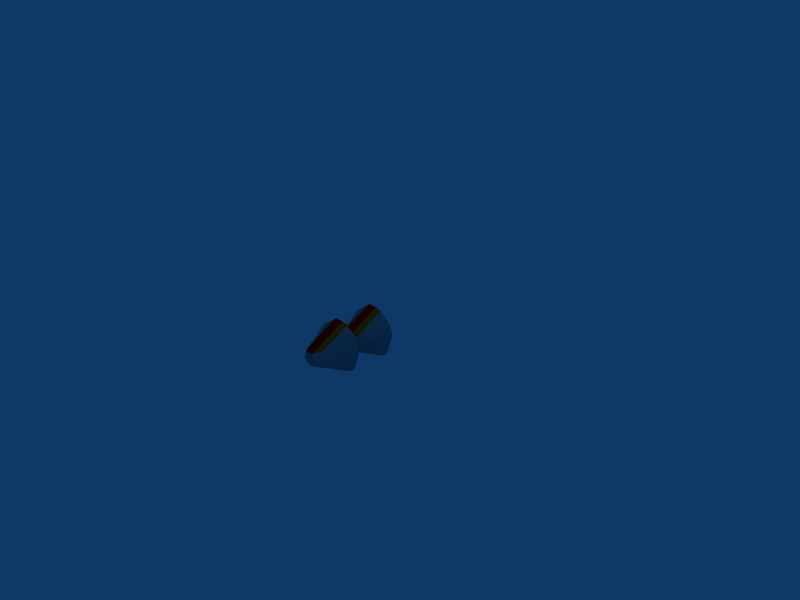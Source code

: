 # Source: sentinel3.blend  (saved by Blender 2.43.0; exported with 4.5.12 LTS)
import bpy
from mathutils import Matrix  # noqa: F401  (used for matrix-valued properties, if any)

bpy.ops.wm.read_factory_settings(use_empty=True)
scene = bpy.context.scene
scene.name = 'Scene'

# ---- collections
col_collection_1 = bpy.data.collections.new('Collection 1'); scene.collection.children.link(col_collection_1)

# ---- materials (node trees are filled in below, after node groups)
mat_material_003 = bpy.data.materials.new('Material.003')
mat_material_003.alpha_threshold = 0.0
mat_material_003.diffuse_color = (0.37, 0.56, 0.61, 1.0)
mat_material_003.roughness = 0.5
mat_material_003.line_color = (0.0, 0.0, 0.0, 1.0)
mat_material_001 = bpy.data.materials.new('Material.001')
mat_material_001.alpha_threshold = 0.0
mat_material_001.diffuse_color = (1.0, 0.0, 0.0, 1.0)
mat_material_001.roughness = 0.5
mat_material_001.line_color = (0.0, 0.0, 0.0, 1.0)
mat_material_004 = bpy.data.materials.new('Material.004')
mat_material_004.alpha_threshold = 0.0
mat_material_004.diffuse_color = (1.0, 0.3732, 0.0, 1.0)
mat_material_004.roughness = 0.5
mat_material_004.line_color = (0.0, 0.0, 0.0, 1.0)

# ---- material node trees

# ---- world
world_world = bpy.data.worlds.new('World'); scene.world = world_world
world_world.color = (0.05656, 0.2208, 0.4)
world_world.use_sun_shadow = False
world_world.sun_shadow_jitter_overblur = 0.0
world_world.cycles.sampling_method = 'MANUAL'
world_world.cycles.sample_map_resolution = 256

# ---- cameras
cam_camera = bpy.data.cameras.new('Camera')
cam_camera.passepartout_alpha = 0.2
cam_camera.clip_end = 100.0
cam_camera.lens = 35.0
cam_camera.ortho_scale = 7.314
cam_camera.show_passepartout = False
cam_camera.show_safe_areas = True
cam_camera.dof.focus_distance = 0.0
cam_camera.dof.aperture_fstop = 128.0

# ---- lights
light_spot = bpy.data.lights.new('Spot', 'POINT')
light_spot.transmission_factor = 0.0
light_spot.cutoff_distance = 30.0
light_spot.energy = 100.0
light_spot.shadow_buffer_clip_start = 1.001
light_spot.shadow_soft_size = 1.0
light_spot.shadow_maximum_resolution = 0.006
light_spot.use_absolute_resolution = True
light_spot.cycles.use_multiple_importance_sampling = False

# ---- meshes
me_cone = bpy.data.meshes.new('Cone')
me_cone.from_pydata([(0.2514, -0.6447, 1.977), (0.3595, -0.313, 1.977), (0.07716, -0.4045, 2.522), (-0.03499, -0.4859, 2.522), (-0.2096, -0.7259, 1.977), (0.1393, -0.7261, 1.977), (-0.147, -0.4044, 2.522), (-0.4292, -0.3125, 1.977), (-0.3216, -0.6444, 1.977), (-0.1041, -0.2727, 2.522), (-0.1039, 0.02411, 1.977), (-0.3863, -0.1808, 1.977), (0.03443, -0.2727, 2.522), (0.3167, -0.1812, 1.977), (0.03462, 0.02402, 1.977), (0.09874, -0.4116, 1.907), (0.2936, -0.3484, 1.907), (0.2191, -0.5774, 1.907), (-0.035, -0.5086, 1.907), (0.08531, -0.6744, 1.907), (-0.1555, -0.6743, 1.907), (-0.1686, -0.4114, 1.907), (-0.2891, -0.5771, 1.907), (-0.3634, -0.348, 1.907), (-0.1175, -0.2543, 1.907), (-0.3123, -0.1908, 1.907), (-0.1173, -0.04941, 1.907), (0.04792, -0.04951, 1.907), (0.2427, -0.1912, 1.907), (0.04778, -0.2544, 1.907), (-0.03493, -0.3793, 2.522), (-0.03494, -0.3814, 1.907), (0.3054, -0.4789, 1.977), (0.2183, -0.3588, 2.249), (0.1643, -0.5246, 2.249), (-0.1223, -0.6059, 2.249), (-0.03514, -0.726, 1.977), (0.05215, -0.606, 2.249), (-0.2881, -0.3585, 2.249), (-0.3754, -0.4784, 1.977), (-0.2343, -0.5244, 2.249), (-0.104, -0.1243, 2.249), (-0.2451, -0.07833, 1.977), (-0.2452, -0.2267, 2.249), (0.1756, -0.227, 2.249), (0.1757, -0.0786, 1.977), (0.03452, -0.1244, 2.249), (0.1962, -0.38, 1.907), (0.2563, -0.4629, 1.907), (0.1589, -0.4945, 1.907), (0.02516, -0.5915, 1.907), (-0.03511, -0.6744, 1.907), (-0.09527, -0.5914, 1.907), (-0.2289, -0.4942, 1.907), (-0.3263, -0.4625, 1.907), (-0.266, -0.3797, 1.907), (-0.2149, -0.2226, 1.907), (-0.2148, -0.1201, 1.907), (-0.1174, -0.1518, 1.907), (0.1453, -0.1204, 1.907), (0.1452, -0.2228, 1.907), (0.04785, -0.152, 1.907), (-0.0002529, -0.326, 2.522), (0.02111, -0.3919, 2.522), (-0.03496, -0.4326, 2.522), (-0.09098, -0.3918, 2.522), (-0.06953, -0.326, 2.522), (0.006422, -0.3179, 1.907), (0.0319, -0.3965, 1.907), (-0.03497, -0.445, 1.907), (-0.1018, -0.3964, 1.907), (-0.0762, -0.3179, 1.907), (0.2682, -0.2698, 1.907), (0.07326, -0.333, 1.907), (0.03187, -0.4601, 1.907), (0.1522, -0.6259, 1.907), (-0.1018, -0.46, 1.907), (-0.2223, -0.6257, 1.907), (-0.143, -0.3328, 1.907), (-0.3378, -0.2694, 1.907), (-0.0347, -0.04946, 1.907), (-0.03484, -0.2543, 1.907), (0.2784, -0.5618, 1.977), (0.3324, -0.396, 1.977), (0.1477, -0.3817, 2.386), (0.2889, -0.3359, 2.113), (0.2079, -0.5847, 2.113), (0.1207, -0.4646, 2.386), (-0.07863, -0.5459, 2.386), (-0.1659, -0.6659, 2.113), (0.05207, -0.7261, 1.977), (-0.1224, -0.7259, 1.977), (0.09572, -0.6661, 2.113), (0.008582, -0.546, 2.386), (-0.3587, -0.3355, 2.113), (-0.2176, -0.3814, 2.386), (-0.3485, -0.5614, 1.977), (-0.4023, -0.3955, 1.977), (-0.278, -0.5844, 2.113), (-0.1907, -0.4644, 2.386), (-0.104, -0.05008, 2.113), (-0.1041, -0.1985, 2.386), (-0.1745, -0.02711, 1.977), (-0.3157, -0.1295, 1.977), (-0.3158, -0.2037, 2.113), (-0.1747, -0.2497, 2.386), (0.105, -0.2499, 2.386), (0.2462, -0.2041, 2.113), (0.2462, -0.1299, 1.977), (0.1051, -0.02729, 1.977), (0.03448, -0.1986, 2.386), (0.03457, -0.05017, 2.113), (0.275, -0.4056, 1.907), (0.2377, -0.5201, 1.907), (0.0251, -0.6744, 1.907), (-0.09532, -0.6743, 1.907), (-0.3077, -0.5198, 1.907), (-0.3449, -0.4052, 1.907), (-0.2635, -0.1555, 1.907), (-0.1661, -0.08477, 1.907), (0.0966, -0.08494, 1.907), (0.194, -0.1558, 1.907), (-0.01759, -0.3526, 2.522), (-0.006911, -0.3856, 2.522), (-0.03495, -0.4059, 2.522), (-0.06296, -0.3856, 2.522), (-0.05223, -0.3526, 2.522), (-0.01426, -0.3497, 1.907), (-0.001518, -0.389, 1.907), (-0.03495, -0.4132, 1.907), (-0.06836, -0.3889, 1.907), (-0.05557, -0.3497, 1.907), (0.2349, -0.5018, 2.113), (0.2619, -0.4188, 2.113), (0.1913, -0.4417, 2.249), (-0.03506, -0.606, 2.249), (-0.07871, -0.6659, 2.113), (0.008504, -0.666, 2.113), (-0.2612, -0.4414, 2.249), (-0.3318, -0.4184, 2.113), (-0.3049, -0.5014, 2.113), (-0.1746, -0.1755, 2.249), (-0.1746, -0.1013, 2.113), (-0.2452, -0.1525, 2.113), (0.1051, -0.1757, 2.249), (0.1756, -0.1528, 2.113), (0.1051, -0.1015, 2.113), (0.1775, -0.4372, 1.907), (0.2263, -0.4214, 1.907), (0.2076, -0.4787, 1.907), (-0.03506, -0.5915, 1.907), (-0.004977, -0.6329, 1.907), (-0.06519, -0.6329, 1.907), (-0.2475, -0.437, 1.907), (-0.2776, -0.4784, 1.907), (-0.2962, -0.4211, 1.907), (-0.1661, -0.1872, 1.907), (-0.2148, -0.1713, 1.907), (-0.1661, -0.136, 1.907), (0.09657, -0.1362, 1.907), (0.1453, -0.1716, 1.907), (0.09654, -0.1874, 1.907), (0.1707, -0.3014, 1.907), (0.09203, -0.543, 1.907), (-0.1621, -0.5428, 1.907), (-0.2404, -0.3011, 1.907), (-0.03477, -0.1519, 1.907), (0.01043, -0.359, 2.522), (-0.006924, -0.4123, 2.522), (-0.06297, -0.4122, 2.522), (-0.08025, -0.3589, 2.522), (-0.03489, -0.326, 2.522), (0.01916, -0.3572, 1.907), (-0.001534, -0.4208, 1.907), (-0.06837, -0.4207, 1.907), (-0.08899, -0.3571, 1.907), (-0.03489, -0.3179, 1.907), (-0.03489, -0.3179, 2.522), (-0.08899, -0.3571, 2.522), (-0.06837, -0.4207, 2.522), (-0.001534, -0.4208, 2.522), (0.01916, -0.3572, 2.522), (-0.03489, -0.326, 3.136), (-0.08025, -0.3589, 3.136), (-0.06297, -0.4122, 3.136), (-0.006924, -0.4123, 3.136), (0.01043, -0.359, 3.136), (-0.03477, -0.1519, 2.522), (-0.2404, -0.3011, 2.522), (-0.1621, -0.5428, 2.522), (0.09203, -0.543, 2.522), (0.1707, -0.3014, 2.522), (0.09654, -0.1874, 2.522), (0.1453, -0.1716, 2.522), (0.09657, -0.1362, 2.522), (-0.1661, -0.136, 2.522), (-0.2148, -0.1713, 2.522), (-0.1661, -0.1872, 2.522), (-0.2962, -0.4211, 2.522), (-0.2776, -0.4784, 2.522), (-0.2475, -0.437, 2.522), (-0.06519, -0.6329, 2.522), (-0.004977, -0.6329, 2.522), (-0.03506, -0.5915, 2.522), (0.2076, -0.4787, 2.522), (0.2263, -0.4214, 2.522), (0.1775, -0.4372, 2.522), (0.1051, -0.1015, 2.728), (0.1756, -0.1528, 2.728), (0.1051, -0.1757, 2.864), (-0.2452, -0.1525, 2.728), (-0.1746, -0.1013, 2.728), (-0.1746, -0.1755, 2.864), (-0.3049, -0.5014, 2.728), (-0.3318, -0.4184, 2.728), (-0.2612, -0.4414, 2.864), (0.008504, -0.666, 2.728), (-0.07871, -0.6659, 2.728), (-0.03506, -0.606, 2.864), (0.1913, -0.4417, 2.864), (0.2619, -0.4188, 2.728), (0.2349, -0.5018, 2.728), (-0.05557, -0.3497, 2.522), (-0.06836, -0.3889, 2.522), (-0.03495, -0.4132, 2.522), (-0.001518, -0.389, 2.522), (-0.01426, -0.3497, 2.522), (-0.05223, -0.3526, 3.136), (-0.06296, -0.3856, 3.136), (-0.03495, -0.4059, 3.136), (-0.006911, -0.3856, 3.136), (-0.01759, -0.3526, 3.136), (0.194, -0.1558, 2.522), (0.0966, -0.08494, 2.522), (-0.1661, -0.08477, 2.522), (-0.2635, -0.1555, 2.522), (-0.3449, -0.4052, 2.522), (-0.3077, -0.5198, 2.522), (-0.09532, -0.6743, 2.522), (0.0251, -0.6744, 2.522), (0.2377, -0.5201, 2.522), (0.275, -0.4056, 2.522), (0.03457, -0.05017, 2.728), (0.03448, -0.1986, 3.0), (0.1051, -0.02729, 2.592), (0.2462, -0.1299, 2.592), (0.2462, -0.2041, 2.728), (0.105, -0.2499, 3.0), (-0.1747, -0.2497, 3.0), (-0.3158, -0.2037, 2.728), (-0.3157, -0.1295, 2.592), (-0.1745, -0.02711, 2.592), (-0.1041, -0.1985, 3.0), (-0.104, -0.05008, 2.728), (-0.1907, -0.4644, 3.0), (-0.278, -0.5844, 2.728), (-0.4023, -0.3955, 2.592), (-0.3485, -0.5614, 2.592), (-0.2176, -0.3814, 3.0), (-0.3587, -0.3355, 2.728), (0.008582, -0.546, 3.0), (0.09572, -0.6661, 2.728), (-0.1224, -0.7259, 2.592), (0.05207, -0.7261, 2.592), (-0.1659, -0.6659, 2.728), (-0.07863, -0.5459, 3.0), (0.1207, -0.4646, 3.0), (0.2079, -0.5847, 2.728), (0.2889, -0.3359, 2.728), (0.1477, -0.3817, 3.0), (0.3324, -0.396, 2.592), (0.2784, -0.5618, 2.592), (-0.03484, -0.2543, 2.522), (-0.0347, -0.04946, 2.522), (-0.3378, -0.2694, 2.522), (-0.143, -0.3328, 2.522), (-0.2223, -0.6257, 2.522), (-0.1018, -0.46, 2.522), (0.1522, -0.6259, 2.522), (0.03187, -0.4601, 2.522), (0.07326, -0.333, 2.522), (0.2682, -0.2698, 2.522), (-0.0762, -0.3179, 2.522), (-0.1018, -0.3964, 2.522), (-0.03497, -0.445, 2.522), (0.0319, -0.3965, 2.522), (0.006422, -0.3179, 2.522), (-0.06953, -0.326, 3.136), (-0.09098, -0.3918, 3.136), (-0.03496, -0.4326, 3.136), (0.02111, -0.3919, 3.136), (-0.0002529, -0.326, 3.136), (0.04785, -0.152, 2.522), (0.1452, -0.2228, 2.522), (0.1453, -0.1204, 2.522), (-0.1174, -0.1518, 2.522), (-0.2148, -0.1201, 2.522), (-0.2149, -0.2226, 2.522), (-0.266, -0.3797, 2.522), (-0.3263, -0.4625, 2.522), (-0.2289, -0.4942, 2.522), (-0.09527, -0.5914, 2.522), (-0.03511, -0.6744, 2.522), (0.02516, -0.5915, 2.522), (0.1589, -0.4945, 2.522), (0.2563, -0.4629, 2.522), (0.1962, -0.38, 2.522), (0.03452, -0.1244, 2.864), (0.1757, -0.0786, 2.592), (0.1756, -0.227, 2.864), (-0.2452, -0.2267, 2.864), (-0.2451, -0.07833, 2.592), (-0.104, -0.1243, 2.864), (-0.2343, -0.5244, 2.864), (-0.3754, -0.4784, 2.592), (-0.2881, -0.3585, 2.864), (0.05215, -0.606, 2.864), (-0.03514, -0.726, 2.592), (-0.1223, -0.6059, 2.864), (0.1643, -0.5246, 2.864), (0.2183, -0.3588, 2.864), (0.3054, -0.4789, 2.592), (-0.03494, -0.3814, 2.522), (-0.03493, -0.3793, 3.136), (0.04778, -0.2544, 2.522), (0.2427, -0.1912, 2.522), (0.04792, -0.04951, 2.522), (-0.1173, -0.04941, 2.522), (-0.3123, -0.1908, 2.522), (-0.1175, -0.2543, 2.522), (-0.3634, -0.348, 2.522), (-0.2891, -0.5771, 2.522), (-0.1686, -0.4114, 2.522), (-0.1555, -0.6743, 2.522), (0.08531, -0.6744, 2.522), (-0.035, -0.5086, 2.522), (0.2191, -0.5774, 2.522), (0.2936, -0.3484, 2.522), (0.09874, -0.4116, 2.522), (0.03462, 0.02402, 2.592), (0.3167, -0.1812, 2.592), (0.03443, -0.2727, 3.136), (-0.3863, -0.1808, 2.592), (-0.1039, 0.02411, 2.592), (-0.1041, -0.2727, 3.136), (-0.3216, -0.6444, 2.592), (-0.4292, -0.3125, 2.592), (-0.147, -0.4044, 3.136), (0.1393, -0.7261, 2.592), (-0.2096, -0.7259, 2.592), (-0.03499, -0.4859, 3.136), (0.07716, -0.4045, 3.136), (0.3595, -0.313, 2.592), (0.2514, -0.6447, 2.592)], [], [(75, 0, 5), (19, 75, 5), (17, 0, 75), (72, 13, 1), (16, 72, 1), (72, 28, 13), (77, 4, 8), (22, 77, 8), (77, 20, 4), (79, 7, 11), (25, 79, 11), (79, 23, 7), (80, 10, 14), (27, 80, 14), (80, 26, 10), (132, 34, 86), (86, 82, 132), (32, 132, 82), (86, 0, 82), (132, 32, 133), (133, 134, 132), (34, 132, 134), (134, 133, 33), (84, 2, 87), (87, 134, 84), (33, 84, 134), (134, 87, 34), (85, 33, 133), (133, 83, 85), (1, 85, 83), (83, 133, 32), (135, 37, 93), (93, 88, 135), (35, 135, 88), (88, 93, 3), (135, 35, 136), (136, 137, 135), (37, 135, 137), (137, 136, 36), (90, 5, 92), (92, 137, 90), (36, 90, 137), (137, 92, 37), (91, 36, 136), (136, 89, 91), (4, 91, 89), (89, 136, 35), (138, 40, 99), (99, 95, 138), (38, 138, 95), (95, 99, 6), (138, 38, 139), (139, 140, 138), (40, 138, 140), (140, 139, 39), (96, 8, 98), (98, 140, 96), (39, 96, 140), (140, 98, 40), (97, 39, 139), (139, 94, 97), (7, 97, 94), (94, 139, 38), (141, 43, 105), (105, 101, 141), (41, 141, 101), (101, 105, 9), (141, 41, 142), (142, 143, 141), (43, 141, 143), (143, 142, 42), (103, 11, 104), (104, 143, 103), (42, 103, 143), (143, 104, 43), (102, 42, 142), (142, 100, 102), (10, 102, 100), (100, 142, 41), (144, 46, 110), (110, 106, 144), (44, 144, 106), (106, 110, 12), (144, 44, 145), (145, 146, 144), (46, 144, 146), (146, 145, 45), (109, 14, 111), (111, 146, 109), (45, 109, 146), (146, 111, 46), (108, 45, 145), (145, 107, 108), (13, 108, 107), (107, 145, 44), (47, 147, 15), (147, 49, 15), (147, 47, 148), (148, 149, 147), (49, 147, 149), (149, 148, 48), (149, 48, 113), (49, 149, 113, 17), (112, 48, 148), (16, 112, 148, 47), (50, 150, 18), (150, 52, 18), (150, 50, 151), (151, 152, 150), (52, 150, 152), (152, 151, 51), (152, 51, 115), (52, 152, 115, 20), (114, 51, 151), (19, 114, 151, 50), (53, 153, 21), (153, 55, 21), (153, 53, 154), (154, 155, 153), (55, 153, 155), (155, 154, 54), (155, 54, 117), (55, 155, 117, 23), (116, 54, 154), (22, 116, 154, 53), (56, 156, 24), (156, 58, 24), (156, 56, 157), (157, 158, 156), (58, 156, 158), (158, 157, 57), (158, 57, 119), (58, 158, 119, 26), (118, 57, 157), (25, 118, 157, 56), (120, 59, 159), (27, 120, 159, 61), (159, 59, 160), (160, 161, 159), (61, 159, 161), (161, 160, 60), (61, 161, 29), (161, 60, 29), (160, 59, 121), (60, 160, 121, 28), (82, 0, 17, 113), (113, 48, 32, 82), (48, 112, 83, 32), (112, 16, 1, 83), (2, 84, 106, 12), (84, 33, 44, 106), (33, 85, 107, 44), (85, 1, 13, 107), (0, 86, 92, 5), (86, 34, 37, 92), (34, 87, 93, 37), (87, 2, 3, 93), (6, 99, 88, 3), (99, 40, 35, 88), (40, 98, 89, 35), (98, 8, 4, 89), (5, 90, 114, 19), (90, 36, 51, 114), (36, 91, 115, 51), (91, 4, 20, 115), (7, 94, 104, 11), (94, 38, 43, 104), (38, 95, 105, 43), (95, 6, 9, 105), (8, 96, 116, 22), (96, 39, 54, 116), (39, 97, 117, 54), (97, 7, 23, 117), (10, 100, 111, 14), (100, 41, 46, 111), (41, 101, 110, 46), (101, 9, 12, 110), (26, 119, 102, 10), (119, 57, 42, 102), (57, 118, 103, 42), (118, 25, 11, 103), (28, 121, 108, 13), (121, 59, 45, 108), (59, 120, 109, 45), (120, 27, 14, 109), (60, 162, 73, 29), (162, 47, 15, 73), (28, 72, 162, 60), (72, 16, 47, 162), (49, 163, 74, 15), (163, 50, 18, 74), (17, 75, 163, 49), (75, 19, 50, 163), (52, 164, 76, 18), (164, 53, 21, 76), (20, 77, 164, 52), (77, 22, 53, 164), (55, 165, 78, 21), (165, 56, 24, 78), (23, 79, 165, 55), (79, 25, 56, 165), (58, 166, 81, 24), (166, 61, 29, 81), (26, 80, 166, 58), (80, 27, 61, 166), (167, 62, 122), (122, 123, 167), (63, 167, 123), (123, 122, 30), (167, 2, 12), (62, 167, 12), (167, 63, 2), (168, 63, 123), (123, 124, 168), (64, 168, 124), (124, 123, 30), (168, 3, 2), (63, 168, 2), (168, 64, 3), (169, 64, 124), (124, 125, 169), (65, 169, 125), (125, 124, 30), (169, 6, 3), (64, 169, 3), (169, 65, 6), (170, 65, 125), (125, 126, 170), (66, 170, 126), (126, 125, 30), (170, 9, 6), (65, 170, 6), (170, 66, 9), (171, 66, 126), (126, 122, 171), (62, 171, 122), (122, 126, 30), (171, 12, 9), (66, 171, 9), (171, 62, 12), (172, 68, 128), (128, 127, 172), (67, 172, 127), (127, 128, 31), (68, 172, 73, 15), (172, 67, 29, 73), (173, 69, 129), (129, 128, 173), (68, 173, 128), (128, 129, 31), (69, 173, 74, 18), (173, 68, 15, 74), (174, 70, 130), (130, 129, 174), (69, 174, 129), (129, 130, 31), (70, 174, 76, 21), (174, 69, 18, 76), (175, 71, 131), (131, 130, 175), (70, 175, 130), (130, 131, 31), (71, 175, 78, 24), (175, 70, 21, 78), (176, 67, 127), (127, 131, 176), (71, 176, 131), (131, 127, 31), (67, 176, 81, 29), (176, 71, 24, 81), (177, 282, 329, 272), (286, 177, 272, 324), (222, 226, 322), (282, 177, 222), (226, 222, 177), (177, 286, 226), (178, 283, 332, 275), (282, 178, 275, 329), (223, 222, 322), (283, 178, 223), (222, 223, 178), (178, 282, 222), (179, 284, 335, 277), (283, 179, 277, 332), (224, 223, 322), (284, 179, 224), (223, 224, 179), (179, 283, 223), (180, 285, 338, 279), (284, 180, 279, 335), (225, 224, 322), (285, 180, 225), (224, 225, 180), (180, 284, 224), (181, 286, 324, 280), (285, 181, 280, 338), (226, 225, 322), (286, 181, 226), (225, 226, 181), (181, 285, 225), (182, 291, 341), (287, 182, 344), (182, 341, 344), (231, 227, 323), (291, 182, 231), (227, 231, 182), (182, 287, 227), (183, 287, 344), (288, 183, 347), (183, 344, 347), (227, 228, 323), (287, 183, 227), (228, 227, 183), (183, 288, 228), (184, 288, 347), (289, 184, 350), (184, 347, 350), (228, 229, 323), (288, 184, 228), (229, 228, 184), (184, 289, 229), (185, 289, 350), (290, 185, 351), (185, 350, 351), (229, 230, 323), (289, 185, 229), (230, 229, 185), (185, 290, 230), (186, 290, 351), (291, 186, 341), (186, 351, 341), (230, 231, 323), (290, 186, 230), (231, 230, 186), (186, 291, 231), (273, 326, 292, 187), (327, 273, 187, 295), (187, 292, 324, 272), (295, 187, 272, 329), (274, 328, 297, 188), (330, 274, 188, 298), (188, 297, 329, 275), (298, 188, 275, 332), (276, 331, 300, 189), (333, 276, 189, 301), (189, 300, 332, 277), (301, 189, 277, 335), (278, 334, 303, 190), (336, 278, 190, 304), (190, 303, 335, 279), (304, 190, 279, 338), (281, 337, 306, 191), (325, 281, 191, 293), (191, 306, 338, 280), (293, 191, 280, 324), (233, 326, 339, 244), (294, 233, 244, 308), (232, 294, 308, 245), (325, 232, 245, 340), (235, 328, 342, 250), (296, 235, 250, 311), (234, 296, 311, 251), (327, 234, 251, 343), (252, 344, 341, 243), (312, 252, 243, 307), (253, 312, 307, 242), (343, 253, 242, 339), (256, 346, 330, 236), (314, 256, 236, 299), (257, 314, 299, 237), (345, 257, 237, 331), (258, 347, 344, 248), (315, 258, 248, 310), (259, 315, 310, 249), (346, 259, 249, 342), (262, 349, 333, 238), (317, 262, 238, 302), (263, 317, 302, 239), (348, 263, 239, 334), (255, 345, 349, 264), (313, 255, 264, 318), (254, 313, 318, 265), (347, 254, 265, 350), (266, 351, 350, 260), (319, 266, 260, 316), (267, 319, 316, 261), (353, 267, 261, 348), (268, 352, 340, 246), (320, 268, 246, 309), (269, 320, 309, 247), (351, 269, 247, 341), (241, 337, 352, 270), (305, 241, 270, 321), (240, 305, 321, 271), (271, 353, 336, 240), (293, 193, 232, 325), (193, 294, 232), (192, 293, 324), (292, 192, 324), (192, 193, 293), (292, 194, 192), (193, 192, 194), (194, 294, 193), (326, 233, 194, 292), (233, 294, 194), (328, 235, 196, 297), (235, 296, 196), (295, 195, 234, 327), (195, 296, 234), (195, 196, 296), (295, 197, 195), (196, 195, 197), (197, 297, 196), (197, 295, 329), (297, 197, 329), (331, 237, 199, 300), (237, 299, 199), (298, 198, 236, 330), (198, 299, 236), (198, 199, 299), (298, 200, 198), (199, 198, 200), (200, 300, 199), (200, 298, 332), (300, 200, 332), (334, 239, 202, 303), (239, 302, 202), (301, 201, 238, 333), (201, 302, 238), (201, 202, 302), (301, 203, 201), (202, 201, 203), (203, 303, 202), (203, 301, 335), (303, 203, 335), (337, 241, 205, 306), (241, 305, 205), (304, 204, 240, 336), (204, 305, 240), (204, 205, 305), (304, 206, 204), (205, 204, 206), (206, 306, 205), (206, 304, 338), (306, 206, 338), (246, 208, 309), (340, 245, 246), (208, 246, 245), (245, 308, 208), (207, 242, 307), (308, 244, 207), (242, 207, 244), (244, 339, 242), (207, 208, 308), (307, 209, 207), (208, 207, 209), (209, 309, 208), (247, 243, 341), (309, 209, 247), (243, 247, 209), (209, 307, 243), (253, 211, 312), (343, 251, 253), (211, 253, 251), (251, 311, 211), (210, 249, 310), (311, 250, 210), (249, 210, 250), (250, 342, 249), (210, 211, 311), (310, 212, 210), (211, 210, 212), (212, 312, 211), (252, 248, 344), (312, 212, 252), (248, 252, 212), (212, 310, 248), (259, 214, 315), (346, 256, 259), (214, 259, 256), (256, 314, 214), (213, 255, 313), (314, 257, 213), (255, 213, 257), (257, 345, 255), (213, 214, 314), (313, 215, 213), (214, 213, 215), (215, 315, 214), (258, 254, 347), (315, 215, 258), (254, 258, 215), (215, 313, 254), (264, 217, 318), (349, 262, 264), (217, 264, 262), (262, 317, 217), (216, 261, 316), (317, 263, 216), (261, 216, 263), (263, 348, 261), (216, 217, 317), (316, 218, 216), (217, 216, 218), (218, 318, 217), (265, 260, 350), (318, 218, 265), (260, 265, 218), (218, 316, 260), (270, 220, 321), (352, 268, 270), (220, 270, 268), (268, 320, 220), (219, 266, 319), (320, 269, 219), (266, 219, 269), (269, 351, 266), (219, 220, 320), (319, 221, 219), (220, 219, 221), (221, 321, 220), (267, 353, 271), (321, 221, 271), (267, 271, 221), (221, 319, 267), (273, 327, 343), (326, 273, 339), (273, 343, 339), (274, 330, 346), (328, 274, 342), (274, 346, 342), (276, 333, 349), (331, 276, 345), (276, 349, 345), (281, 325, 340), (337, 281, 352), (281, 340, 352), (336, 353, 278), (334, 278, 348), (278, 353, 348)])
me_cone.polygons.foreach_set('material_index', [0, 0, 0, 1, 1, 1, 0, 0, 0, 0, 0, 0, 0, 0, 0, 0, 0, 0, 0, 0, 0, 0, 2, 2, 2, 2, 0, 2, 2, 2, 0, 0, 0, 0, 0, 0, 0, 0, 0, 0, 0, 0, 0, 0, 0, 0, 0, 0, 0, 0, 0, 0, 0, 0, 0, 0, 0, 0, 0, 0, 0, 0, 0, 0, 0, 0, 0, 0, 0, 0, 0, 0, 0, 0, 0, 0, 0, 0, 0, 0, 2, 2, 2, 2, 0, 0, 0, 0, 0, 0, 0, 0, 2, 2, 2, 0, 0, 0, 0, 0, 0, 0, 0, 0, 0, 0, 0, 0, 0, 0, 0, 0, 0, 0, 0, 0, 0, 0, 0, 0, 0, 0, 0, 0, 0, 0, 0, 0, 0, 0, 0, 0, 0, 0, 0, 0, 0, 0, 0, 0, 0, 0, 0, 0, 0, 0, 0, 0, 2, 1, 1, 1, 1, 0, 0, 0, 0, 0, 0, 0, 0, 0, 0, 0, 0, 0, 0, 0, 0, 0, 0, 0, 0, 0, 0, 0, 0, 0, 0, 0, 0, 2, 0, 0, 0, 0, 0, 0, 0, 0, 0, 0, 0, 0, 0, 0, 0, 0, 0, 0, 0, 0, 0, 0, 0, 0, 0, 0, 0, 0, 0, 0, 0, 0, 0, 0, 0, 0, 0, 0, 0, 0, 0, 0, 0, 0, 0, 0, 0, 0, 0, 0, 0, 0, 0, 0, 0, 0, 0, 0, 0, 0, 0, 0, 0, 0, 0, 0, 0, 0, 0, 0, 0, 0, 0, 0, 0, 0, 0, 0, 0, 0, 0, 0, 0, 0, 0, 0, 0, 0, 0, 0, 0, 0, 0, 0, 0, 0, 0, 0, 0, 0, 0, 0, 0, 0, 0, 0, 0, 0, 0, 0, 0, 0, 1, 1, 0, 0, 0, 0, 0, 0, 0, 0, 0, 0, 0, 0, 0, 0, 0, 0, 0, 0, 0, 0, 0, 0, 0, 0, 0, 0, 0, 0, 0, 0, 0, 0, 0, 0, 0, 0, 0, 0, 0, 0, 0, 0, 0, 0, 0, 0, 0, 0, 0, 0, 0, 0, 0, 0, 0, 1, 1, 1, 1, 0, 0, 0, 2, 0, 0, 0, 0, 0, 0, 0, 0, 0, 0, 0, 0, 0, 0, 0, 0, 0, 0, 0, 0, 0, 0, 0, 0, 0, 0, 0, 0, 1, 1, 1, 1, 2, 0, 0, 0, 2, 0, 2, 0, 2, 0, 0, 0, 0, 0, 0, 0, 0, 0, 0, 0, 0, 0, 0, 0, 0, 0, 0, 0, 0, 0, 0, 0, 0, 0, 0, 0, 0, 0, 0, 0, 0, 0, 0, 0, 2, 0, 0, 0, 0, 0, 0, 2, 0, 2, 2, 2, 2, 0, 0, 0, 0, 0, 0, 0, 0, 2, 2, 2, 2, 0, 0, 0, 0, 0, 0, 0, 0, 0, 0, 0, 0, 0, 0, 0, 0, 0, 0, 0, 0, 0, 0, 0, 0, 0, 0, 0, 0, 0, 0, 0, 0, 0, 0, 0, 0, 0, 0, 0, 0, 0, 0, 0, 0, 0, 0, 0, 0, 0, 0, 2, 2, 2, 0, 2, 2, 2, 2, 0, 0, 0, 0, 0, 0, 0, 0, 0, 0, 0, 0, 0, 0, 0, 0, 1, 1, 1, 0, 0, 0])
_uv = me_cone.uv_layers.new(name='UVTex')
_uv.uv.foreach_set('vector', [0.0, 1.0, 0.0, 0.0, 1.0, 0.0, 0.0, 1.0, 0.0, 0.0, 1.0, 0.0, 0.0, 1.0, 0.0, 0.0, 1.0, 0.0, 0.0, 1.0, 0.0, 0.0, 1.0, 0.0, 0.0, 1.0, 0.0, 0.0, 1.0, 0.0, 0.0, 1.0, 0.0, 0.0, 1.0, 0.0, 0.0, 1.0, 0.0, 0.0, 1.0, 0.0, 0.0, 1.0, 0.0, 0.0, 1.0, 0.0, 0.0, 1.0, 0.0, 0.0, 1.0, 0.0, 0.0, 1.0, 0.0, 0.0, 1.0, 0.0, 0.0, 1.0, 0.0, 0.0, 1.0, 0.0, 0.0, 1.0, 0.0, 0.0, 1.0, 0.0, 0.0, 1.0, 0.0, 0.0, 1.0, 0.0, 0.0, 1.0, 0.0, 0.0, 1.0, 0.0, 0.0, 1.0, 0.0, 0.0, 1.0, 0.0, 0.0, 1.0, 0.0, 0.0, 1.0, 0.0, 0.0, 1.0, 0.0, 0.0, 1.0, 0.0, 0.0, 1.0, 0.0, 0.0, 1.0, 0.0, 0.0, 1.0, 0.0, 0.0, 1.0, 0.0, 0.0, 1.0, 0.0, 0.0, 1.0, 0.0, 0.0, 1.0, 0.0, 0.0, 1.0, 0.0, 0.0, 1.0, 0.0, 0.0, 1.0, 0.0, 0.0, 1.0, 0.0, 0.0, 1.0, 0.0, 0.0, 1.0, 0.0, 0.0, 1.0, 0.0, 0.0, 1.0, 0.0, 0.0, 1.0, 0.0, 0.0, 1.0, 0.0, 0.0, 1.0, 0.0, 0.0, 1.0, 0.0, 0.0, 1.0, 0.0, 0.0, 1.0, 0.0, 0.0, 1.0, 0.0, 0.0, 1.0, 0.0, 0.0, 1.0, 0.0, 0.0, 1.0, 0.0, 0.0, 1.0, 0.0, 0.0, 1.0, 0.0, 0.0, 1.0, 0.0, 0.0, 1.0, 0.0, 0.0, 1.0, 0.0, 0.0, 1.0, 0.0, 0.0, 1.0, 0.0, 0.0, 1.0, 0.0, 0.0, 1.0, 0.0, 0.0, 1.0, 0.0, 0.0, 1.0, 0.0, 0.0, 1.0, 0.0, 0.0, 1.0, 0.0, 0.0, 1.0, 0.0, 0.0, 1.0, 0.0, 0.0, 1.0, 0.0, 0.0, 1.0, 0.0, 0.0, 1.0, 0.0, 0.0, 1.0, 0.0, 0.0, 1.0, 0.0, 0.0, 1.0, 0.0, 0.0, 1.0, 0.0, 0.0, 1.0, 0.0, 0.0, 1.0, 0.0, 0.0, 1.0, 0.0, 0.0, 1.0, 0.0, 0.0, 1.0, 0.0, 0.0, 1.0, 0.0, 0.0, 1.0, 0.0, 0.0, 1.0, 0.0, 0.0, 1.0, 0.0, 0.0, 1.0, 0.0, 0.0, 1.0, 0.0, 0.0, 1.0, 0.0, 0.0, 1.0, 0.0, 0.0, 1.0, 0.0, 0.0, 1.0, 0.0, 0.0, 1.0, 0.0, 0.0, 1.0, 0.0, 0.0, 1.0, 0.0, 0.0, 1.0, 0.0, 0.0, 1.0, 0.0, 0.0, 1.0, 0.0, 0.0, 1.0, 0.0, 0.0, 1.0, 0.0, 0.0, 1.0, 0.0, 0.0, 1.0, 0.0, 0.0, 1.0, 0.0, 0.0, 1.0, 0.0, 0.0, 1.0, 0.0, 0.0, 1.0, 0.0, 0.0, 1.0, 0.0, 0.0, 1.0, 0.0, 0.0, 1.0, 0.0, 0.0, 1.0, 0.0, 0.0, 1.0, 0.0, 0.0, 1.0, 0.0, 0.0, 1.0, 0.0, 0.0, 1.0, 0.0, 0.0, 1.0, 0.0, 0.0, 1.0, 0.0, 0.0, 1.0, 0.0, 0.0, 1.0, 0.0, 0.0, 1.0, 0.0, 0.0, 1.0, 0.0, 0.0, 1.0, 0.0, 0.0, 1.0, 0.0, 0.0, 1.0, 0.0, 0.0, 1.0, 0.0, 0.0, 1.0, 0.0, 0.0, 1.0, 0.0, 0.0, 1.0, 0.0, 0.0, 1.0, 0.0, 0.0, 1.0, 0.0, 0.0, 1.0, 0.0, 0.0, 1.0, 0.0, 0.0, 1.0, 0.0, 0.0, 1.0, 0.0, 0.0, 1.0, 0.0, 0.0, 1.0, 0.0, 0.0, 1.0, 0.0, 0.0, 1.0, 0.0, 0.0, 1.0, 0.0, 0.0, 1.0, 0.0, 0.0, 1.0, 0.0, 0.0, 1.0, 0.0, 0.0, 1.0, 0.0, 0.0, 1.0, 0.0, 0.0, 1.0, 0.0, 0.0, 1.0, 0.0, 0.0, 1.0, 0.0, 0.0, 1.0, 0.0, 0.0, 1.0, 0.0, 0.0, 1.0, 0.0, 0.0, 1.0, 0.0, 0.0, 1.0, 0.0, 0.0, 1.0, 0.0, 0.0, 1.0, 0.0, 0.0, 1.0, 0.0, 0.0, 1.0, 0.0, 0.0, 1.0, 0.0, 0.0, 1.0, 0.0, 0.0, 1.0, 0.0, 0.0, 1.0, 0.0, 0.0, 1.0, 0.0, 0.0, 1.0, 0.0, 0.0, 1.0, 0.0, 0.0, 1.0, 0.0, 0.0, 1.0, 0.0, 0.0, 1.0, 0.0, 0.0, 1.0, 0.0, 0.0, 1.0, 0.0, 0.0, 1.0, 0.0, 0.0, 1.0, 0.0, 0.0, 1.0, 0.0, 0.0, 1.0, 0.0, 0.0, 1.0, 0.0, 0.0, 1.0, 0.0, 0.0, 1.0, 0.0, 0.0, 1.0, 0.0, 0.0, 1.0, 0.0, 0.0, 1.0, 0.0, 0.0, 1.0, 0.0, 0.0, 1.0, 0.0, 0.0, 1.0, 0.0, 0.0, 1.0, 0.0, 0.0, 1.0, 0.0, 0.0, 1.0, 0.0, 0.0, 1.0, 0.0, 0.0, 1.0, 0.0, 0.0, 1.0, 0.0, 0.0, 1.0, 0.0, 0.0, 1.0, 0.0, 0.0, 1.0, 0.0, 0.0, 1.0, 0.0, 0.0, 1.0, 0.0, 0.0, 1.0, 0.0, 0.0, 1.0, 0.0, 0.0, 1.0, 0.0, 0.0, 1.0, 0.0, 0.0, 1.0, 0.0, 0.0, 1.0, 0.0, 0.0, 1.0, 0.0, 0.0, 1.0, 0.0, 0.0, 1.0, 0.0, 0.0, 1.0, 0.0, 0.0, 1.0, 0.0, 1.0, 1.0, 0.0, 1.0, 0.0, 0.0, 1.0, 0.0, 0.0, 1.0, 0.0, 0.0, 1.0, 0.0, 1.0, 1.0, 0.0, 1.0, 0.0, 0.0, 1.0, 0.0, 0.0, 1.0, 0.0, 0.0, 1.0, 0.0, 0.0, 1.0, 0.0, 0.0, 1.0, 0.0, 0.0, 1.0, 0.0, 0.0, 1.0, 0.0, 0.0, 1.0, 0.0, 0.0, 1.0, 0.0, 0.0, 1.0, 0.0, 0.0, 1.0, 0.0, 0.0, 1.0, 0.0, 0.0, 1.0, 0.0, 0.0, 1.0, 0.0, 0.0, 1.0, 0.0, 1.0, 1.0, 0.0, 1.0, 0.0, 0.0, 1.0, 0.0, 0.0, 1.0, 0.0, 0.0, 1.0, 0.0, 1.0, 1.0, 0.0, 1.0, 0.0, 0.0, 1.0, 0.0, 0.0, 1.0, 0.0, 0.0, 1.0, 0.0, 0.0, 1.0, 0.0, 0.0, 1.0, 0.0, 0.0, 1.0, 0.0, 0.0, 1.0, 0.0, 0.0, 1.0, 0.0, 0.0, 1.0, 0.0, 0.0, 1.0, 0.0, 0.0, 1.0, 0.0, 0.0, 1.0, 0.0, 0.0, 1.0, 0.0, 0.0, 1.0, 0.0, 0.0, 1.0, 0.0, 1.0, 1.0, 0.0, 1.0, 0.0, 0.0, 1.0, 0.0, 0.0, 1.0, 0.0, 0.0, 1.0, 0.0, 1.0, 1.0, 0.0, 1.0, 0.0, 0.0, 1.0, 0.0, 0.0, 1.0, 0.0, 0.0, 1.0, 0.0, 0.0, 1.0, 0.0, 0.0, 1.0, 0.0, 0.0, 1.0, 0.0, 0.0, 1.0, 0.0, 0.0, 1.0, 0.0, 0.0, 1.0, 0.0, 0.0, 1.0, 0.0, 0.0, 1.0, 0.0, 0.0, 1.0, 0.0, 0.0, 1.0, 0.0, 0.0, 1.0, 0.0, 0.0, 1.0, 0.0, 1.0, 1.0, 0.0, 1.0, 0.0, 0.0, 1.0, 0.0, 0.0, 1.0, 0.0, 0.0, 1.0, 0.0, 1.0, 1.0, 0.0, 1.0, 0.0, 0.0, 1.0, 0.0, 0.0, 1.0, 0.0, 0.0, 1.0, 0.0, 1.0, 1.0, 0.0, 1.0, 0.0, 0.0, 1.0, 0.0, 0.0, 1.0, 0.0, 0.0, 1.0, 0.0, 0.0, 1.0, 0.0, 0.0, 1.0, 0.0, 0.0, 1.0, 0.0, 0.0, 1.0, 0.0, 0.0, 1.0, 0.0, 0.0, 1.0, 0.0, 0.0, 1.0, 0.0, 0.0, 1.0, 0.0, 0.0, 1.0, 0.0, 0.0, 1.0, 0.0, 0.0, 1.0, 0.0, 0.0, 1.0, 0.0, 1.0, 1.0, 0.0, 1.0, 0.0, 0.0, 1.0, 0.0, 1.0, 1.0, 0.0, 1.0, 0.0, 0.0, 1.0, 0.0, 1.0, 1.0, 0.0, 1.0, 0.0, 0.0, 1.0, 0.0, 1.0, 1.0, 0.0, 1.0, 0.0, 0.0, 1.0, 0.0, 1.0, 1.0, 0.0, 1.0, 0.0, 0.0, 1.0, 0.0, 1.0, 1.0, 0.0, 1.0, 0.0, 0.0, 1.0, 0.0, 1.0, 1.0, 0.0, 1.0, 0.0, 0.0, 1.0, 0.0, 1.0, 1.0, 0.0, 1.0, 0.0, 0.0, 1.0, 0.0, 1.0, 1.0, 0.0, 1.0, 0.0, 0.0, 1.0, 0.0, 1.0, 1.0, 0.0, 1.0, 0.0, 0.0, 1.0, 0.0, 1.0, 1.0, 0.0, 1.0, 0.0, 0.0, 1.0, 0.0, 1.0, 1.0, 0.0, 1.0, 0.0, 0.0, 1.0, 0.0, 1.0, 1.0, 0.0, 1.0, 0.0, 0.0, 1.0, 0.0, 1.0, 1.0, 0.0, 1.0, 0.0, 0.0, 1.0, 0.0, 1.0, 1.0, 0.0, 1.0, 0.0, 0.0, 1.0, 0.0, 1.0, 1.0, 0.0, 1.0, 0.0, 0.0, 1.0, 0.0, 1.0, 1.0, 0.0, 1.0, 0.0, 0.0, 1.0, 0.0, 1.0, 1.0, 0.0, 1.0, 0.0, 0.0, 1.0, 0.0, 1.0, 1.0, 0.0, 1.0, 0.0, 0.0, 1.0, 0.0, 1.0, 1.0, 0.0, 1.0, 0.0, 0.0, 1.0, 0.0, 1.0, 1.0, 0.0, 1.0, 0.0, 0.0, 1.0, 0.0, 1.0, 1.0, 0.0, 1.0, 0.0, 0.0, 1.0, 0.0, 1.0, 1.0, 0.0, 1.0, 0.0, 0.0, 1.0, 0.0, 1.0, 1.0, 0.0, 1.0, 0.0, 0.0, 1.0, 0.0, 1.0, 1.0, 0.0, 1.0, 0.0, 0.0, 1.0, 0.0, 1.0, 1.0, 0.0, 1.0, 0.0, 0.0, 1.0, 0.0, 1.0, 1.0, 0.0, 1.0, 0.0, 0.0, 1.0, 0.0, 1.0, 1.0, 0.0, 1.0, 0.0, 0.0, 1.0, 0.0, 1.0, 1.0, 0.0, 1.0, 0.0, 0.0, 1.0, 0.0, 1.0, 1.0, 0.0, 1.0, 0.0, 0.0, 1.0, 0.0, 1.0, 1.0, 0.0, 1.0, 0.0, 0.0, 1.0, 0.0, 1.0, 1.0, 0.0, 1.0, 0.0, 0.0, 1.0, 0.0, 1.0, 1.0, 0.0, 1.0, 0.0, 0.0, 1.0, 0.0, 1.0, 1.0, 0.0, 1.0, 0.0, 0.0, 1.0, 0.0, 1.0, 1.0, 0.0, 1.0, 0.0, 0.0, 1.0, 0.0, 1.0, 1.0, 0.0, 1.0, 0.0, 0.0, 1.0, 0.0, 1.0, 1.0, 0.0, 1.0, 0.0, 0.0, 1.0, 0.0, 1.0, 1.0, 0.0, 1.0, 0.0, 0.0, 1.0, 0.0, 1.0, 1.0, 0.0, 1.0, 0.0, 0.0, 1.0, 0.0, 1.0, 1.0, 0.0, 1.0, 0.0, 0.0, 1.0, 0.0, 1.0, 1.0, 0.0, 1.0, 0.0, 0.0, 1.0, 0.0, 1.0, 1.0, 0.0, 1.0, 0.0, 0.0, 1.0, 0.0, 1.0, 1.0, 0.0, 1.0, 0.0, 0.0, 1.0, 0.0, 1.0, 1.0, 0.0, 1.0, 0.0, 0.0, 1.0, 0.0, 1.0, 1.0, 0.0, 1.0, 0.0, 0.0, 1.0, 0.0, 1.0, 1.0, 0.0, 1.0, 0.0, 0.0, 1.0, 0.0, 1.0, 1.0, 0.0, 1.0, 0.0, 0.0, 1.0, 0.0, 1.0, 1.0, 0.0, 1.0, 0.0, 0.0, 1.0, 0.0, 1.0, 1.0, 0.0, 1.0, 0.0, 0.0, 1.0, 0.0, 1.0, 1.0, 0.0, 1.0, 0.0, 0.0, 1.0, 0.0, 1.0, 1.0, 0.0, 1.0, 0.0, 0.0, 1.0, 0.0, 1.0, 1.0, 0.0, 1.0, 0.0, 0.0, 1.0, 0.0, 1.0, 1.0, 0.0, 1.0, 0.0, 0.0, 1.0, 0.0, 1.0, 1.0, 0.0, 1.0, 0.0, 0.0, 1.0, 0.0, 1.0, 1.0, 0.0, 1.0, 0.0, 0.0, 1.0, 0.0, 1.0, 1.0, 0.0, 1.0, 0.0, 0.0, 1.0, 0.0, 1.0, 1.0, 0.0, 1.0, 0.0, 0.0, 1.0, 0.0, 1.0, 1.0, 0.0, 1.0, 0.0, 0.0, 1.0, 0.0, 1.0, 1.0, 0.0, 1.0, 0.0, 0.0, 1.0, 0.0, 1.0, 1.0, 0.0, 1.0, 0.0, 0.0, 1.0, 0.0, 1.0, 1.0, 0.0, 1.0, 0.0, 0.0, 1.0, 0.0, 0.0, 1.0, 0.0, 0.0, 1.0, 0.0, 0.0, 1.0, 0.0, 0.0, 1.0, 0.0, 0.0, 1.0, 0.0, 0.0, 1.0, 0.0, 0.0, 1.0, 0.0, 0.0, 1.0, 0.0, 0.0, 1.0, 0.0, 0.0, 1.0, 0.0, 0.0, 1.0, 0.0, 0.0, 1.0, 0.0, 0.0, 1.0, 0.0, 0.0, 1.0, 0.0, 0.0, 1.0, 0.0, 0.0, 1.0, 0.0, 0.0, 1.0, 0.0, 0.0, 1.0, 0.0, 0.0, 1.0, 0.0, 0.0, 1.0, 0.0, 0.0, 1.0, 0.0, 0.0, 1.0, 0.0, 0.0, 1.0, 0.0, 0.0, 1.0, 0.0, 0.0, 1.0, 0.0, 0.0, 1.0, 0.0, 0.0, 1.0, 0.0, 0.0, 1.0, 0.0, 0.0, 1.0, 0.0, 0.0, 1.0, 0.0, 0.0, 1.0, 0.0, 0.0, 1.0, 0.0, 0.0, 1.0, 0.0, 0.0, 1.0, 0.0, 0.0, 1.0, 0.0, 0.0, 1.0, 0.0, 0.0, 1.0, 0.0, 0.0, 1.0, 0.0, 0.0, 1.0, 0.0, 0.0, 1.0, 0.0, 0.0, 1.0, 0.0, 0.0, 1.0, 0.0, 0.0, 1.0, 0.0, 0.0, 1.0, 0.0, 0.0, 1.0, 0.0, 0.0, 1.0, 0.0, 0.0, 1.0, 0.0, 0.0, 1.0, 0.0, 0.0, 1.0, 0.0, 0.0, 1.0, 0.0, 0.0, 1.0, 0.0, 0.0, 1.0, 0.0, 0.0, 1.0, 0.0, 0.0, 1.0, 0.0, 0.0, 1.0, 0.0, 0.0, 1.0, 0.0, 0.0, 1.0, 0.0, 0.0, 1.0, 0.0, 0.0, 1.0, 0.0, 0.0, 1.0, 0.0, 0.0, 1.0, 0.0, 0.0, 1.0, 0.0, 0.0, 1.0, 0.0, 0.0, 1.0, 0.0, 0.0, 1.0, 0.0, 0.0, 1.0, 0.0, 0.0, 1.0, 0.0, 0.0, 1.0, 0.0, 0.0, 1.0, 0.0, 0.0, 1.0, 0.0, 0.0, 1.0, 0.0, 0.0, 1.0, 0.0, 0.0, 1.0, 0.0, 0.0, 1.0, 0.0, 0.0, 1.0, 0.0, 0.0, 1.0, 0.0, 0.0, 1.0, 0.0, 0.0, 1.0, 0.0, 1.0, 1.0, 0.0, 1.0, 0.0, 0.0, 1.0, 0.0, 1.0, 1.0, 0.0, 1.0, 0.0, 0.0, 1.0, 0.0, 0.0, 1.0, 0.0, 0.0, 1.0, 0.0, 0.0, 1.0, 0.0, 0.0, 1.0, 0.0, 0.0, 1.0, 0.0, 0.0, 1.0, 0.0, 0.0, 1.0, 0.0, 0.0, 1.0, 0.0, 1.0, 1.0, 0.0, 1.0, 0.0, 0.0, 1.0, 0.0, 1.0, 1.0, 0.0, 1.0, 0.0, 0.0, 1.0, 0.0, 0.0, 1.0, 0.0, 0.0, 1.0, 0.0, 0.0, 1.0, 0.0, 0.0, 1.0, 0.0, 0.0, 1.0, 0.0, 0.0, 1.0, 0.0, 0.0, 1.0, 0.0, 0.0, 1.0, 0.0, 1.0, 1.0, 0.0, 1.0, 0.0, 0.0, 1.0, 0.0, 1.0, 1.0, 0.0, 1.0, 0.0, 0.0, 1.0, 0.0, 0.0, 1.0, 0.0, 0.0, 1.0, 0.0, 0.0, 1.0, 0.0, 0.0, 1.0, 0.0, 0.0, 1.0, 0.0, 0.0, 1.0, 0.0, 0.0, 1.0, 0.0, 0.0, 1.0, 0.0, 1.0, 1.0, 0.0, 1.0, 0.0, 0.0, 1.0, 0.0, 1.0, 1.0, 0.0, 1.0, 0.0, 0.0, 1.0, 0.0, 0.0, 1.0, 0.0, 0.0, 1.0, 0.0, 0.0, 1.0, 0.0, 0.0, 1.0, 0.0, 0.0, 1.0, 0.0, 0.0, 1.0, 0.0, 0.0, 1.0, 0.0, 0.0, 1.0, 0.0, 1.0, 1.0, 0.0, 1.0, 0.0, 0.0, 1.0, 0.0, 1.0, 1.0, 0.0, 1.0, 0.0, 0.0, 1.0, 0.0, 1.0, 1.0, 0.0, 1.0, 0.0, 0.0, 1.0, 0.0, 1.0, 1.0, 0.0, 1.0, 0.0, 0.0, 1.0, 0.0, 0.0, 1.0, 0.0, 0.0, 1.0, 0.0, 0.0, 1.0, 0.0, 0.0, 1.0, 0.0, 0.0, 1.0, 0.0, 0.0, 1.0, 0.0, 0.0, 1.0, 0.0, 0.0, 1.0, 0.0, 1.0, 1.0, 0.0, 1.0, 0.0, 0.0, 1.0, 0.0, 1.0, 1.0, 0.0, 1.0, 0.0, 0.0, 1.0, 0.0, 0.0, 1.0, 0.0, 0.0, 1.0, 0.0, 0.0, 1.0, 0.0, 0.0, 1.0, 0.0, 0.0, 1.0, 0.0, 0.0, 1.0, 0.0, 0.0, 1.0, 0.0, 0.0, 1.0, 0.0, 1.0, 1.0, 0.0, 1.0, 0.0, 0.0, 1.0, 0.0, 1.0, 1.0, 0.0, 1.0, 0.0, 0.0, 1.0, 0.0, 0.0, 1.0, 0.0, 0.0, 1.0, 0.0, 0.0, 1.0, 0.0, 0.0, 1.0, 0.0, 0.0, 1.0, 0.0, 0.0, 1.0, 0.0, 0.0, 1.0, 0.0, 0.0, 1.0, 0.0, 1.0, 1.0, 0.0, 1.0, 0.0, 0.0, 1.0, 0.0, 1.0, 1.0, 0.0, 1.0, 0.0, 0.0, 1.0, 0.0, 0.0, 1.0, 0.0, 0.0, 1.0, 0.0, 0.0, 1.0, 0.0, 0.0, 1.0, 0.0, 0.0, 1.0, 0.0, 0.0, 1.0, 0.0, 0.0, 1.0, 0.0, 0.0, 1.0, 0.0, 1.0, 1.0, 0.0, 1.0, 0.0, 0.0, 1.0, 0.0, 1.0, 1.0, 0.0, 1.0, 0.0, 0.0, 1.0, 0.0, 0.0, 1.0, 0.0, 0.0, 1.0, 0.0, 0.0, 1.0, 0.0, 0.0, 1.0, 0.0, 0.0, 1.0, 0.0, 0.0, 1.0, 0.0, 0.0, 1.0, 0.0, 0.0, 1.0, 0.0, 0.0, 1.0, 0.0, 0.0, 1.0, 0.0, 0.0, 1.0, 0.0, 0.0, 1.0, 0.0, 0.0, 1.0, 0.0, 0.0, 1.0, 0.0, 0.0, 1.0, 0.0, 0.0, 1.0, 0.0, 0.0, 1.0, 0.0, 0.0, 1.0, 0.0, 0.0, 1.0, 0.0, 0.0, 1.0, 0.0, 0.0, 1.0, 0.0, 0.0, 1.0, 0.0, 0.0, 1.0, 0.0, 0.0, 1.0, 0.0, 0.0, 1.0, 0.0, 0.0, 1.0, 0.0, 0.0, 1.0, 0.0, 0.0, 1.0, 0.0, 0.0, 1.0, 0.0, 0.0, 1.0, 0.0, 0.0, 1.0, 0.0, 0.0, 1.0, 0.0, 0.0, 1.0, 0.0, 0.0, 1.0, 0.0, 0.0, 1.0, 0.0, 0.0, 1.0, 0.0, 0.0, 1.0, 0.0, 0.0, 1.0, 0.0, 0.0, 1.0, 0.0, 0.0, 1.0, 0.0, 0.0, 1.0, 0.0, 0.0, 1.0, 0.0, 0.0, 1.0, 0.0, 0.0, 1.0, 0.0, 0.0, 1.0, 0.0, 0.0, 1.0, 0.0, 0.0, 1.0, 0.0, 0.0, 1.0, 0.0, 0.0, 1.0, 0.0, 0.0, 1.0, 0.0, 0.0, 1.0, 0.0, 0.0, 1.0, 0.0, 0.0, 1.0, 0.0, 0.0, 1.0, 0.0, 0.0, 1.0, 0.0, 0.0, 1.0, 0.0, 0.0, 1.0, 0.0, 0.0, 1.0, 0.0, 0.0, 1.0, 0.0, 0.0, 1.0, 0.0, 0.0, 1.0, 0.0, 0.0, 1.0, 0.0, 0.0, 1.0, 0.0, 0.0, 1.0, 0.0, 0.0, 1.0, 0.0, 0.0, 1.0, 0.0, 0.0, 1.0, 0.0, 0.0, 1.0, 0.0, 0.0, 1.0, 0.0, 0.0, 1.0, 0.0, 0.0, 1.0, 0.0, 0.0, 1.0, 0.0, 0.0, 1.0, 0.0, 0.0, 1.0, 0.0, 0.0, 1.0, 0.0, 0.0, 1.0, 0.0, 0.0, 1.0, 0.0, 0.0, 1.0, 0.0, 1.0, 1.0, 0.0, 1.0, 0.0, 0.0, 1.0, 0.0, 1.0, 1.0, 0.0, 1.0, 0.0, 0.0, 1.0, 0.0, 1.0, 1.0, 0.0, 1.0, 0.0, 0.0, 1.0, 0.0, 1.0, 1.0, 0.0, 1.0, 0.0, 0.0, 1.0, 0.0, 1.0, 1.0, 0.0, 1.0, 0.0, 0.0, 1.0, 0.0, 1.0, 1.0, 0.0, 1.0, 0.0, 0.0, 1.0, 0.0, 1.0, 1.0, 0.0, 1.0, 0.0, 0.0, 1.0, 0.0, 1.0, 1.0, 0.0, 1.0, 0.0, 0.0, 1.0, 0.0, 1.0, 1.0, 0.0, 1.0, 0.0, 0.0, 1.0, 0.0, 1.0, 1.0, 0.0, 1.0, 0.0, 0.0, 1.0, 0.0, 1.0, 1.0, 0.0, 1.0, 0.0, 0.0, 1.0, 0.0, 1.0, 1.0, 0.0, 1.0, 0.0, 0.0, 1.0, 0.0, 1.0, 1.0, 0.0, 1.0, 0.0, 0.0, 1.0, 0.0, 1.0, 1.0, 0.0, 1.0, 0.0, 0.0, 1.0, 0.0, 1.0, 1.0, 0.0, 1.0, 0.0, 0.0, 1.0, 0.0, 1.0, 1.0, 0.0, 1.0, 0.0, 0.0, 1.0, 0.0, 1.0, 1.0, 0.0, 1.0, 0.0, 0.0, 1.0, 0.0, 1.0, 1.0, 0.0, 1.0, 0.0, 0.0, 1.0, 0.0, 1.0, 1.0, 0.0, 1.0, 0.0, 0.0, 1.0, 0.0, 1.0, 1.0, 0.0, 1.0, 0.0, 0.0, 1.0, 0.0, 1.0, 1.0, 0.0, 1.0, 0.0, 0.0, 1.0, 0.0, 1.0, 1.0, 0.0, 1.0, 0.0, 0.0, 1.0, 0.0, 1.0, 1.0, 0.0, 1.0, 0.0, 0.0, 1.0, 0.0, 1.0, 1.0, 0.0, 1.0, 0.0, 0.0, 1.0, 0.0, 1.0, 1.0, 0.0, 1.0, 0.0, 0.0, 1.0, 0.0, 1.0, 1.0, 0.0, 1.0, 0.0, 0.0, 1.0, 0.0, 1.0, 1.0, 0.0, 1.0, 0.0, 0.0, 1.0, 0.0, 1.0, 1.0, 0.0, 1.0, 0.0, 0.0, 1.0, 0.0, 1.0, 1.0, 0.0, 1.0, 0.0, 0.0, 1.0, 0.0, 1.0, 1.0, 0.0, 1.0, 0.0, 0.0, 1.0, 0.0, 1.0, 1.0, 0.0, 1.0, 0.0, 0.0, 1.0, 0.0, 1.0, 1.0, 0.0, 1.0, 0.0, 0.0, 1.0, 0.0, 1.0, 1.0, 0.0, 1.0, 0.0, 0.0, 1.0, 0.0, 1.0, 1.0, 0.0, 1.0, 0.0, 0.0, 1.0, 0.0, 1.0, 1.0, 0.0, 1.0, 0.0, 0.0, 1.0, 0.0, 1.0, 1.0, 0.0, 1.0, 0.0, 0.0, 1.0, 0.0, 1.0, 1.0, 0.0, 1.0, 0.0, 0.0, 1.0, 0.0, 1.0, 1.0, 0.0, 1.0, 0.0, 0.0, 1.0, 0.0, 1.0, 1.0, 0.0, 1.0, 0.0, 0.0, 1.0, 0.0, 1.0, 1.0, 0.0, 1.0, 0.0, 0.0, 1.0, 0.0, 1.0, 1.0, 0.0, 1.0, 0.0, 0.0, 1.0, 0.0, 1.0, 1.0, 0.0, 1.0, 0.0, 0.0, 1.0, 0.0, 1.0, 1.0, 0.0, 1.0, 0.0, 0.0, 1.0, 0.0, 1.0, 1.0, 0.0, 1.0, 0.0, 0.0, 1.0, 0.0, 1.0, 1.0, 0.0, 1.0, 0.0, 0.0, 1.0, 0.0, 1.0, 1.0, 0.0, 1.0, 0.0, 0.0, 1.0, 0.0, 1.0, 1.0, 0.0, 1.0, 0.0, 0.0, 1.0, 0.0, 1.0, 1.0, 0.0, 1.0, 0.0, 0.0, 1.0, 0.0, 1.0, 1.0, 0.0, 1.0, 0.0, 0.0, 1.0, 0.0, 1.0, 1.0, 0.0, 1.0, 0.0, 0.0, 1.0, 0.0, 1.0, 1.0, 0.0, 1.0, 0.0, 0.0, 1.0, 0.0, 1.0, 1.0, 0.0, 1.0, 0.0, 0.0, 1.0, 0.0, 1.0, 1.0, 0.0, 1.0, 0.0, 0.0, 1.0, 0.0, 1.0, 1.0, 0.0, 1.0, 0.0, 0.0, 1.0, 0.0, 1.0, 1.0, 0.0, 1.0, 0.0, 0.0, 1.0, 0.0, 1.0, 1.0, 0.0, 1.0, 0.0, 0.0, 1.0, 0.0, 1.0, 1.0, 0.0, 1.0, 0.0, 0.0, 1.0, 0.0, 1.0, 1.0, 0.0, 1.0, 0.0, 0.0, 1.0, 0.0, 1.0, 1.0, 0.0, 1.0, 0.0, 0.0, 1.0, 0.0, 1.0, 1.0, 0.0, 1.0, 0.0, 0.0, 1.0, 0.0, 1.0, 1.0, 0.0, 1.0, 0.0, 0.0, 1.0, 0.0, 0.0, 1.0, 0.0, 0.0, 1.0, 0.0, 0.0, 1.0, 0.0, 0.0, 1.0, 0.0, 0.0, 1.0, 0.0, 0.0, 1.0, 0.0, 0.0, 1.0, 0.0, 0.0, 1.0, 0.0, 0.0, 1.0, 0.0, 0.0, 1.0, 0.0, 0.0, 1.0, 0.0, 0.0, 1.0, 0.0, 0.0, 1.0, 0.0, 0.0, 1.0, 0.0, 1.0, 1.0, 0.0, 1.0, 0.0, 0.0, 1.0, 0.0, 0.0, 1.0, 0.0, 0.0, 1.0, 0.0, 1.0, 1.0, 0.0, 1.0, 0.0, 0.0, 1.0, 0.0, 0.0, 1.0, 0.0, 0.0, 1.0, 0.0, 1.0, 1.0, 0.0, 1.0, 0.0, 0.0, 1.0, 0.0, 0.0, 1.0, 0.0, 0.0, 1.0, 0.0, 0.0, 1.0, 0.0, 0.0, 1.0, 0.0, 0.0, 1.0, 0.0, 0.0, 1.0, 0.0, 0.0, 1.0, 0.0, 0.0, 1.0, 0.0, 0.0, 1.0, 0.0, 0.0, 1.0, 0.0, 0.0, 1.0, 0.0, 0.0, 1.0, 0.0, 0.0, 1.0, 0.0, 0.0, 1.0, 0.0, 1.0, 1.0, 0.0, 1.0, 0.0, 0.0, 1.0, 0.0, 0.0, 1.0, 0.0, 0.0, 1.0, 0.0, 1.0, 1.0, 0.0, 1.0, 0.0, 0.0, 1.0, 0.0, 0.0, 1.0, 0.0, 0.0, 1.0, 0.0, 0.0, 1.0, 0.0, 0.0, 1.0, 0.0, 0.0, 1.0, 0.0, 0.0, 1.0, 0.0, 0.0, 1.0, 0.0, 0.0, 1.0, 0.0, 0.0, 1.0, 0.0, 0.0, 1.0, 0.0, 0.0, 1.0, 0.0, 0.0, 1.0, 0.0, 0.0, 1.0, 0.0, 0.0, 1.0, 0.0, 1.0, 1.0, 0.0, 1.0, 0.0, 0.0, 1.0, 0.0, 0.0, 1.0, 0.0, 0.0, 1.0, 0.0, 1.0, 1.0, 0.0, 1.0, 0.0, 0.0, 1.0, 0.0, 0.0, 1.0, 0.0, 0.0, 1.0, 0.0, 0.0, 1.0, 0.0, 0.0, 1.0, 0.0, 0.0, 1.0, 0.0, 0.0, 1.0, 0.0, 0.0, 1.0, 0.0, 0.0, 1.0, 0.0, 0.0, 1.0, 0.0, 0.0, 1.0, 0.0, 0.0, 1.0, 0.0, 0.0, 1.0, 0.0, 0.0, 1.0, 0.0, 0.0, 1.0, 0.0, 1.0, 1.0, 0.0, 1.0, 0.0, 0.0, 1.0, 0.0, 0.0, 1.0, 0.0, 0.0, 1.0, 0.0, 1.0, 1.0, 0.0, 1.0, 0.0, 0.0, 1.0, 0.0, 0.0, 1.0, 0.0, 0.0, 1.0, 0.0, 0.0, 1.0, 0.0, 0.0, 1.0, 0.0, 0.0, 1.0, 0.0, 0.0, 1.0, 0.0, 0.0, 1.0, 0.0, 0.0, 1.0, 0.0, 0.0, 1.0, 0.0, 0.0, 1.0, 0.0, 0.0, 1.0, 0.0, 0.0, 1.0, 0.0, 0.0, 1.0, 0.0, 0.0, 1.0, 0.0, 0.0, 1.0, 0.0, 0.0, 1.0, 0.0, 0.0, 1.0, 0.0, 0.0, 1.0, 0.0, 0.0, 1.0, 0.0, 0.0, 1.0, 0.0, 0.0, 1.0, 0.0, 0.0, 1.0, 0.0, 0.0, 1.0, 0.0, 0.0, 1.0, 0.0, 0.0, 1.0, 0.0, 0.0, 1.0, 0.0, 0.0, 1.0, 0.0, 0.0, 1.0, 0.0, 0.0, 1.0, 0.0, 0.0, 1.0, 0.0, 0.0, 1.0, 0.0, 0.0, 1.0, 0.0, 0.0, 1.0, 0.0, 0.0, 1.0, 0.0, 0.0, 1.0, 0.0, 0.0, 1.0, 0.0, 0.0, 1.0, 0.0, 0.0, 1.0, 0.0, 0.0, 1.0, 0.0, 0.0, 1.0, 0.0, 0.0, 1.0, 0.0, 0.0, 1.0, 0.0, 0.0, 1.0, 0.0, 0.0, 1.0, 0.0, 0.0, 1.0, 0.0, 0.0, 1.0, 0.0, 0.0, 1.0, 0.0, 0.0, 1.0, 0.0, 0.0, 1.0, 0.0, 0.0, 1.0, 0.0, 0.0, 1.0, 0.0, 0.0, 1.0, 0.0, 0.0, 1.0, 0.0, 0.0, 1.0, 0.0, 0.0, 1.0, 0.0, 0.0, 1.0, 0.0, 0.0, 1.0, 0.0, 0.0, 1.0, 0.0, 0.0, 1.0, 0.0, 0.0, 1.0, 0.0, 0.0, 1.0, 0.0, 0.0, 1.0, 0.0, 0.0, 1.0, 0.0, 0.0, 1.0, 0.0, 0.0, 1.0, 0.0, 0.0, 1.0, 0.0, 0.0, 1.0, 0.0, 0.0, 1.0, 0.0, 0.0, 1.0, 0.0, 0.0, 1.0, 0.0, 0.0, 1.0, 0.0, 0.0, 1.0, 0.0, 0.0, 1.0, 0.0, 0.0, 1.0, 0.0, 0.0, 1.0, 0.0, 0.0, 1.0, 0.0, 0.0, 1.0, 0.0, 0.0, 1.0, 0.0, 0.0, 1.0, 0.0, 0.0, 1.0, 0.0, 0.0, 1.0, 0.0, 0.0, 1.0, 0.0, 0.0, 1.0, 0.0, 0.0, 1.0, 0.0, 0.0, 1.0, 0.0, 0.0, 1.0, 0.0, 0.0, 1.0, 0.0, 0.0, 1.0, 0.0, 0.0, 1.0, 0.0, 0.0, 1.0, 0.0, 0.0, 1.0, 0.0, 0.0, 1.0, 0.0, 0.0, 1.0, 0.0, 0.0, 1.0, 0.0, 0.0, 1.0, 0.0, 0.0, 1.0, 0.0, 0.0, 1.0, 0.0, 0.0, 1.0, 0.0, 0.0, 1.0, 0.0, 0.0, 1.0, 0.0, 0.0, 1.0, 0.0, 0.0, 1.0, 0.0, 0.0, 1.0, 0.0, 0.0, 1.0, 0.0, 0.0, 1.0, 0.0, 0.0, 1.0, 0.0, 0.0, 1.0, 0.0, 0.0, 1.0, 0.0, 0.0, 1.0, 0.0, 0.0, 1.0, 0.0, 0.0, 1.0, 0.0, 0.0, 1.0, 0.0, 0.0, 1.0, 0.0, 0.0, 1.0, 0.0, 0.0, 1.0, 0.0, 0.0, 1.0, 0.0, 0.0, 1.0, 0.0, 0.0, 1.0, 0.0, 0.0, 1.0, 0.0, 0.0, 1.0, 0.0, 0.0, 1.0, 0.0, 0.0, 1.0, 0.0, 0.0, 1.0, 0.0, 0.0, 1.0, 0.0, 0.0, 1.0, 0.0, 0.0, 1.0, 0.0, 0.0, 1.0, 0.0, 0.0, 1.0, 0.0, 0.0, 1.0, 0.0, 0.0, 1.0, 0.0, 0.0, 1.0, 0.0, 0.0, 1.0, 0.0, 0.0, 1.0, 0.0, 0.0, 1.0, 0.0, 0.0, 1.0, 0.0, 0.0, 1.0, 0.0, 0.0, 1.0, 0.0, 0.0, 1.0, 0.0, 0.0, 1.0, 0.0, 0.0, 1.0, 0.0, 0.0, 1.0, 0.0, 0.0, 1.0, 0.0, 0.0, 1.0, 0.0, 0.0, 1.0, 0.0, 0.0, 1.0, 0.0, 0.0, 1.0, 0.0, 0.0, 1.0, 0.0, 0.0, 1.0, 0.0, 0.0, 1.0, 0.0, 0.0, 1.0, 0.0, 0.0, 1.0, 0.0, 0.0, 1.0, 0.0, 0.0, 1.0, 0.0, 0.0, 1.0, 0.0, 0.0, 1.0, 0.0, 0.0, 1.0, 0.0, 0.0, 1.0, 0.0, 0.0, 1.0, 0.0, 0.0, 1.0, 0.0, 0.0, 1.0, 0.0, 0.0, 1.0, 0.0, 0.0, 1.0, 0.0, 0.0, 1.0, 0.0, 0.0, 1.0, 0.0, 0.0, 1.0, 0.0, 0.0, 1.0, 0.0, 0.0, 1.0, 0.0, 0.0, 1.0, 0.0, 0.0, 1.0, 0.0, 0.0, 1.0, 0.0, 0.0, 1.0, 0.0, 0.0, 1.0, 0.0, 0.0, 1.0, 0.0, 0.0, 1.0, 0.0, 0.0, 1.0, 0.0, 0.0, 1.0, 0.0, 0.0, 1.0, 0.0, 0.0, 1.0, 0.0, 0.0, 1.0, 0.0, 0.0, 1.0, 0.0, 0.0, 1.0, 0.0, 0.0, 1.0, 0.0, 0.0, 1.0, 0.0, 0.0, 1.0, 0.0, 0.0, 1.0, 0.0, 0.0, 1.0, 0.0, 0.0, 1.0, 0.0, 0.0, 1.0, 0.0, 0.0, 1.0, 0.0, 0.0, 1.0, 0.0, 0.0, 1.0, 0.0, 0.0, 1.0, 0.0, 0.0, 1.0, 0.0, 0.0, 1.0, 0.0, 0.0, 1.0, 0.0, 0.0, 1.0, 0.0, 0.0, 1.0, 0.0, 0.0, 1.0, 0.0, 0.0, 1.0, 0.0, 0.0, 1.0, 0.0, 0.0, 1.0, 0.0, 0.0, 1.0, 0.0])
me_cone.materials.append(mat_material_003)
me_cone.materials.append(mat_material_001)
me_cone.materials.append(mat_material_004)
me_cone.use_remesh_preserve_volume = False
me_cone.use_remesh_preserve_attributes = False
me_cone.use_mirror_vertex_groups = False
me_cone.update()

# ---- objects
ob_cone = bpy.data.objects.new('Cone', me_cone)
ob_lamp = bpy.data.objects.new('Lamp', light_spot)
ob_camera = bpy.data.objects.new('Camera', cam_camera)

# ---- transforms, parenting, visibility, modifiers, constraints
ob_cone.location = (-0.3348, 1.897, 0.1092)
ob_cone.rotation_euler = (1.571, -1.254, 1.057e-07)
ob_cone.scale = (1.0, 1.0, 0.9946)
ob_cone.lock_rotations_4d = False
ob_cone.empty_display_type = 'ARROWS'
ob_cone.color = (0.0, 0.0, 0.0, 1.0)
ob_cone.lineart.crease_threshold = 0.0
ob_lamp.location = (4.076, 1.005, 5.904)
ob_lamp.rotation_euler = (0.6503, 0.05522, 1.866)
ob_lamp.lock_rotations_4d = False
ob_lamp.empty_display_type = 'ARROWS'
ob_lamp.color = (0.0, 0.0, 0.0, 0.0)
ob_lamp.lineart.crease_threshold = 0.0
ob_camera.location = (7.481, -6.508, 5.344)
ob_camera.rotation_euler = (1.109, 0.01082, 0.8149)
ob_camera.lock_rotations_4d = False
ob_camera.empty_display_type = 'ARROWS'
ob_camera.color = (0.0, 0.0, 0.0, 0.0)
ob_camera.display_type = 'WIRE'
ob_camera.lineart.crease_threshold = 0.0

# ---- collection membership
col_collection_1.objects.link(ob_cone)
col_collection_1.objects.link(ob_lamp)
col_collection_1.objects.link(ob_camera)

# ---- scene / render settings (as saved in the file)
scene.camera = ob_camera
scene.frame_start = 1; scene.frame_end = 250; scene.frame_set(1)
scene.render.engine = 'BLENDER_EEVEE_NEXT'
scene.render.image_settings.file_format = 'JPEG'
scene.render.image_settings.color_mode = 'RGB'
scene.render.image_settings.compression = 90
scene.render.resolution_x = 800
scene.render.resolution_y = 600
scene.render.pixel_aspect_x = 100.0
scene.render.pixel_aspect_y = 100.0
scene.render.fps = 25
scene.render.dither_intensity = 0.0
scene.render.use_compositing = False
scene.render.use_sequencer = False
scene.render.bake_margin = 2
scene.render.bake_bias = 0.0
scene.render.use_stamp_time = False
scene.render.use_stamp_date = False
scene.render.use_stamp_frame = False
scene.render.use_stamp_camera = False
scene.render.use_stamp_scene = False
scene.render.use_stamp_filename = False
scene.render.use_stamp_render_time = False
scene.render.stamp_font_size = 0
scene.cycles.use_denoising = False
scene.cycles.samples = 10
scene.cycles.sampling_pattern = 'TABULATED_SOBOL'
scene.cycles.light_sampling_threshold = 0.0
scene.cycles.use_adaptive_sampling = False
scene.cycles.use_light_tree = False
scene.cycles.blur_glossy = 0.0
scene.cycles.volume_bounces = 1
scene.cycles.pixel_filter_type = 'GAUSSIAN'
scene.cycles.sample_clamp_indirect = 0.0
scene.view_settings.view_transform = 'Raw'
bpy.context.view_layer.update()
